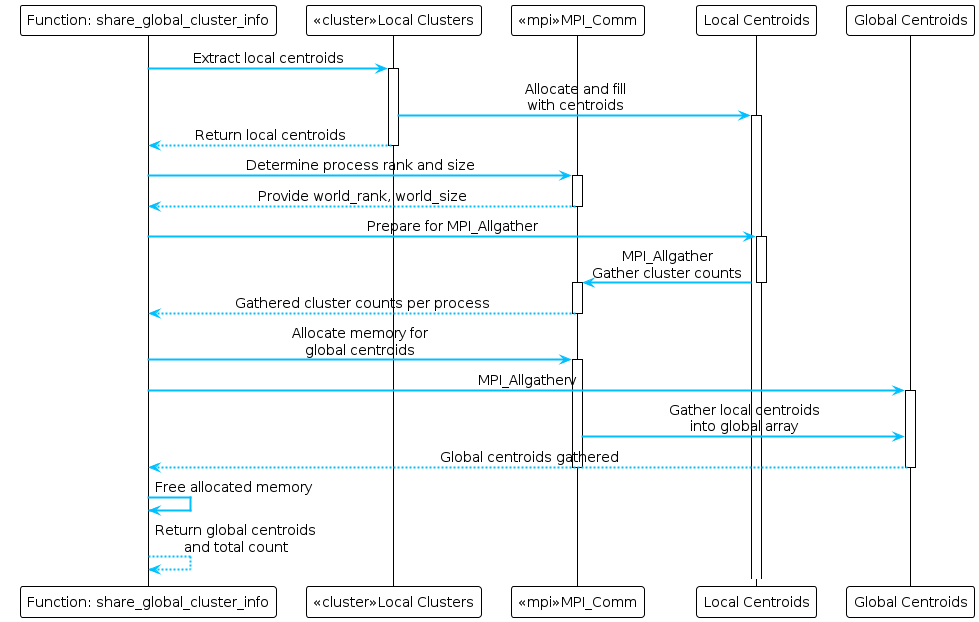

The diagram above was rendered by PlantUML. Its source (embedded in the PNG):
@startuml
!theme plain

skinparam participant {
    BackgroundColor<<cluster>> LightBlue
    BackgroundColor<<mpi>> Wheat
    BorderColor Black
    Shadowing false
}
skinparam ArrowColor DeepSkyBlue
skinparam ArrowThickness 2
skinparam DefaultFontSize 14
skinparam DefaultTextAlignment center

participant "Function: share_global_cluster_info" as Func
participant "<<cluster>>Local Clusters" as Clusters
participant "<<mpi>>MPI_Comm" as MPI
participant "Local Centroids" as LocalCents
participant "Global Centroids" as GlobalCents

Func -> Clusters : Extract local centroids
activate Clusters
Clusters -> LocalCents : Allocate and fill\nwith centroids
activate LocalCents
Clusters --> Func : Return local centroids
deactivate Clusters

Func -> MPI : Determine process rank and size
activate MPI
MPI --> Func : Provide world_rank, world_size
deactivate MPI

Func -> LocalCents : Prepare for MPI_Allgather
activate LocalCents
LocalCents -> MPI : MPI_Allgather\nGather cluster counts
deactivate LocalCents
activate MPI
MPI --> Func : Gathered cluster counts per process
deactivate MPI

Func -> MPI : Allocate memory for\nglobal centroids
activate MPI
Func -> GlobalCents : MPI_Allgatherv
activate GlobalCents
MPI -> GlobalCents : Gather local centroids\ninto global array
GlobalCents --> Func : Global centroids gathered
deactivate GlobalCents
deactivate MPI

Func -> Func : Free allocated memory
Func --> Func : Return global centroids\nand total count
@enduml